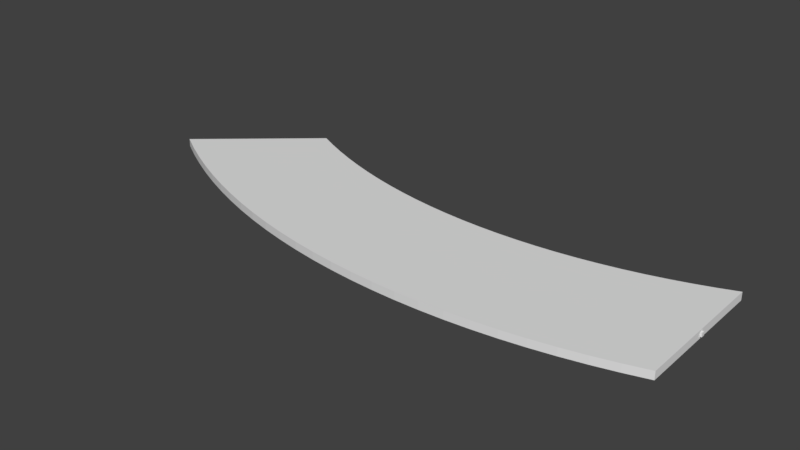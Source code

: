 # Source: Track-ShortRight.blend  (saved by Blender 2.79.0; exported with 4.5.12 LTS)
import bpy
from mathutils import Matrix  # noqa: F401  (used for matrix-valued properties, if any)

bpy.ops.wm.read_factory_settings(use_empty=True)
scene = bpy.context.scene
scene.name = 'Scene'

# ---- collections
col_collection_1 = bpy.data.collections.new('Collection 1'); scene.collection.children.link(col_collection_1)

# ---- world
world_world = bpy.data.worlds.new('World'); scene.world = world_world
world_world.color = (0.05088, 0.05088, 0.05088)
world_world.use_sun_shadow = False
world_world.sun_shadow_jitter_overblur = 0.0
world_world.cycles.sampling_method = 'MANUAL'

# ---- meshes
me_road_pivot_start = bpy.data.meshes.new('Road Pivot Start')
me_road_pivot_start.from_pydata([(0.1151, -0.1151, -0.1151), (0.1151, -0.1151, 0.1151), (-0.1151, -0.1151, -0.1151), (-0.1151, -0.1151, 0.1151), (0.1151, 0.1151, -0.1151), (0.1151, 0.1151, 0.1151), (-0.1151, 0.1151, -0.1151), (-0.1151, 0.1151, 0.1151)], [], [(0, 1, 3, 2), (2, 3, 7, 6), (6, 7, 5, 4), (4, 5, 1, 0), (2, 6, 4, 0), (7, 3, 1, 5)])
me_road_pivot_start.use_remesh_preserve_volume = False
me_road_pivot_start.use_remesh_preserve_attributes = False
me_road_pivot_start.use_mirror_vertex_groups = False
me_road_pivot_start.update()
me_road_link = bpy.data.meshes.new('Road Link')
me_road_link.from_pydata([(-1.0, -1.0, -1.0), (-1.0, -1.0, 1.0), (-1.0, 1.0, -1.0), (-1.0, 1.0, 1.0), (1.0, -1.0, -1.0), (1.0, -1.0, 1.0), (1.0, 1.0, -1.0), (1.0, 1.0, 1.0)], [], [(0, 1, 3, 2), (2, 3, 7, 6), (6, 7, 5, 4), (4, 5, 1, 0), (2, 6, 4, 0), (7, 3, 1, 5)])
me_road_link.use_remesh_preserve_volume = False
me_road_link.use_remesh_preserve_attributes = False
me_road_link.use_mirror_vertex_groups = False
me_road_link.update()
me_main_road_plane_extrusion = bpy.data.meshes.new('Main Road Plane Extrusion')
me_main_road_plane_extrusion.from_pydata([(-2.55, -0.8537, 0.3683), (-2.55, 0.1468, 0.3683), (-2.388, -0.8041, 0.3685), (-2.344, 0.1953, 0.3685), (-2.224, -0.7591, 0.3685), (-2.136, 0.2386, 0.3685), (-2.058, -0.7185, 0.3685), (-1.926, 0.2762, 0.3685), (-1.891, -0.6824, 0.3685), (-1.715, 0.3082, 0.3685), (-1.722, -0.6508, 0.3685), (-1.503, 0.3345, 0.3685), (-1.551, -0.6238, 0.3685), (-1.289, 0.355, 0.3685), (-1.38, -0.6014, 0.3685), (-1.075, 0.3698, 0.3685), (-1.207, -0.5836, 0.3685), (-0.8599, 0.3788, 0.3685), (-1.034, -0.5704, 0.3685), (-0.6447, 0.3821, 0.3685), (-0.8609, -0.5619, 0.3685), (-0.4296, 0.3795, 0.3685), (-0.6872, -0.5581, 0.3685), (-0.2147, 0.3712, 0.3685), (-0.5133, -0.5589, 0.3685), (-0.0002563, 0.3571, 0.3685), (-0.3396, -0.5644, 0.3685), (0.2134, 0.3373, 0.3685), (-0.1663, -0.5746, 0.3685), (0.4261, 0.3117, 0.3685), (0.006489, -0.5894, 0.3685), (0.6375, 0.2804, 0.3685), (0.1785, -0.6089, 0.3685), (0.8474, 0.2435, 0.3685), (0.3496, -0.633, 0.3685), (1.056, 0.2009, 0.3685), (0.5195, -0.6617, 0.3685), (1.262, 0.1528, 0.3685), (0.6881, -0.6949, 0.3685), (1.466, 0.09915, 0.3685), (0.8551, -0.7326, 0.3685), (1.667, 0.04006, 0.3685), (1.02, -0.7748, 0.3685), (1.866, -0.02442, 0.3685), (1.184, -0.8214, 0.3685), (2.062, -0.0942, 0.3685), (1.345, -0.8724, 0.3685), (2.254, -0.1692, 0.3685), (1.504, -0.9276, 0.3685), (2.444, -0.2493, 0.3685), (1.66, -0.9871, 0.3685), (2.629, -0.3345, 0.3685), (-2.55, -0.8537, 1.106), (-2.55, 0.1468, 1.106), (-2.388, -0.8041, 1.105), (-2.344, 0.1953, 1.105), (-2.224, -0.7591, 1.105), (-2.136, 0.2386, 1.105), (-2.058, -0.7185, 1.105), (-1.926, 0.2762, 1.105), (-1.891, -0.6824, 1.105), (-1.715, 0.3082, 1.105), (-1.722, -0.6508, 1.105), (-1.503, 0.3345, 1.105), (-1.551, -0.6238, 1.105), (-1.289, 0.355, 1.105), (-1.38, -0.6014, 1.105), (-1.075, 0.3698, 1.105), (-1.207, -0.5836, 1.105), (-0.8599, 0.3788, 1.105), (-1.034, -0.5704, 1.105), (-0.6447, 0.3821, 1.105), (-0.8609, -0.5619, 1.105), (-0.4296, 0.3795, 1.105), (-0.6872, -0.5581, 1.105), (-0.2147, 0.3712, 1.105), (-0.5133, -0.5589, 1.105), (-0.0002563, 0.3571, 1.105), (-0.3396, -0.5644, 1.105), (0.2134, 0.3373, 1.105), (-0.1663, -0.5746, 1.105), (0.4261, 0.3117, 1.105), (0.006489, -0.5894, 1.105), (0.6375, 0.2804, 1.105), (0.1785, -0.6089, 1.105), (0.8474, 0.2435, 1.105), (0.3496, -0.633, 1.105), (1.056, 0.2009, 1.105), (0.5195, -0.6617, 1.105), (1.262, 0.1528, 1.105), (0.6881, -0.6949, 1.105), (1.466, 0.09915, 1.105), (0.8551, -0.7326, 1.105), (1.667, 0.04006, 1.105), (1.02, -0.7748, 1.105), (1.866, -0.02442, 1.105), (1.184, -0.8214, 1.105), (2.062, -0.0942, 1.105), (1.345, -0.8724, 1.105), (2.254, -0.1692, 1.105), (1.504, -0.9276, 1.105), (2.444, -0.2493, 1.105), (1.66, -0.9871, 1.105), (2.629, -0.3345, 1.105), (-2.55, -0.3535, 0.3683), (-2.366, -0.3044, 0.3685), (-2.469, -0.8289, 0.3684), (-2.447, 0.1711, 0.3684), (-2.18, -0.2602, 0.3685), (-2.306, -0.7816, 0.3685), (-2.24, 0.217, 0.3685), (-1.992, -0.2211, 0.3685), (-2.141, -0.7388, 0.3685), (-2.031, 0.2574, 0.3685), (-1.803, -0.1871, 0.3685), (-1.974, -0.7004, 0.3685), (-1.821, 0.2922, 0.3685), (-1.612, -0.1582, 0.3685), (-1.806, -0.6666, 0.3685), (-1.609, 0.3213, 0.3685), (-1.42, -0.1344, 0.3685), (-1.636, -0.6373, 0.3685), (-1.396, 0.3447, 0.3685), (-1.227, -0.1158, 0.3685), (-1.465, -0.6126, 0.3685), (-1.182, 0.3624, 0.3685), (-1.034, -0.1024, 0.3685), (-1.294, -0.5925, 0.3685), (-0.9673, 0.3743, 0.3685), (-0.8396, -0.09416, 0.3685), (-1.121, -0.577, 0.3685), (-0.7523, 0.3805, 0.3685), (-0.6453, -0.09118, 0.3685), (-0.9477, -0.5662, 0.3685), (-0.5372, 0.3808, 0.3685), (-0.4509, -0.09342, 0.3685), (-0.774, -0.56, 0.3685), (-0.3221, 0.3754, 0.3685), (-0.2568, -0.1009, 0.3685), (-0.6002, -0.5585, 0.3685), (-0.1075, 0.3642, 0.3685), (-0.06311, -0.1136, 0.3685), (-0.4265, -0.5617, 0.3685), (0.1066, 0.3472, 0.3685), (0.1299, -0.1314, 0.3685), (-0.253, -0.5695, 0.3685), (0.3198, 0.3245, 0.3685), (0.322, -0.1545, 0.3685), (-0.07991, -0.582, 0.3685), (0.5318, 0.2961, 0.3685), (0.513, -0.1827, 0.3685), (0.09251, -0.5992, 0.3685), (0.7425, 0.262, 0.3685), (0.7026, -0.216, 0.3685), (0.2641, -0.6209, 0.3685), (0.9515, 0.2222, 0.3685), (0.8907, -0.2544, 0.3685), (0.4346, -0.6473, 0.3685), (1.159, 0.1769, 0.3685), (1.077, -0.2979, 0.3685), (0.6038, -0.6783, 0.3685), (1.364, 0.126, 0.3685), (1.261, -0.3463, 0.3685), (0.7716, -0.7137, 0.3685), (1.566, 0.0696, 0.3685), (1.443, -0.3996, 0.3685), (0.9377, -0.7537, 0.3685), (1.767, 0.007818, 0.3685), (1.623, -0.4578, 0.3685), (1.102, -0.7981, 0.3685), (1.964, -0.05931, 0.3685), (1.8, -0.5208, 0.3685), (1.264, -0.8469, 0.3685), (2.158, -0.1317, 0.3685), (1.974, -0.5885, 0.3685), (1.424, -0.9, 0.3685), (2.349, -0.2093, 0.3685), (2.144, -0.6608, 0.3685), (1.582, -0.9574, 0.3685), (2.536, -0.2919, 0.3685), (2.059, -0.6246, 0.3685), (1.887, -0.5546, 0.3685), (1.711, -0.4893, 0.3685), (1.533, -0.4287, 0.3685), (1.352, -0.3729, 0.3685), (1.169, -0.3221, 0.3685), (0.9838, -0.2761, 0.3685), (0.7966, -0.2352, 0.3685), (0.6078, -0.1994, 0.3685), (0.4175, -0.1686, 0.3685), (0.2259, -0.143, 0.3685), (0.03339, -0.1225, 0.3685), (-0.16, -0.1072, 0.3685), (-0.3539, -0.09716, 0.3685), (-0.5481, -0.0923, 0.3685), (-0.7424, -0.09267, 0.3685), (-0.9366, -0.09826, 0.3685), (-1.13, -0.1091, 0.3685), (-1.324, -0.1251, 0.3685), (-1.516, -0.1463, 0.3685), (-1.708, -0.1726, 0.3685), (-1.898, -0.2041, 0.3685), (-2.086, -0.2407, 0.3685), (-2.273, -0.2823, 0.3685), (-2.458, -0.3289, 0.3684)], [], [(204, 105, 2, 106), (203, 108, 4, 109), (202, 111, 6, 112), (201, 114, 8, 115), (200, 117, 10, 118), (199, 120, 12, 121), (198, 123, 14, 124), (197, 126, 16, 127), (196, 129, 18, 130), (195, 132, 20, 133), (194, 135, 22, 136), (193, 138, 24, 139), (192, 141, 26, 142), (191, 144, 28, 145), (190, 147, 30, 148), (189, 150, 32, 151), (188, 153, 34, 154), (187, 156, 36, 157), (186, 159, 38, 160), (185, 162, 40, 163), (184, 165, 42, 166), (183, 168, 44, 169), (182, 171, 46, 172), (181, 174, 48, 175), (180, 177, 50, 178), (53, 52, 54, 55), (55, 54, 56, 57), (57, 56, 58, 59), (59, 58, 60, 61), (61, 60, 62, 63), (63, 62, 64, 65), (65, 64, 66, 67), (67, 66, 68, 69), (69, 68, 70, 71), (71, 70, 72, 73), (73, 72, 74, 75), (75, 74, 76, 77), (77, 76, 78, 79), (79, 78, 80, 81), (81, 80, 82, 83), (83, 82, 84, 85), (85, 84, 86, 87), (87, 86, 88, 89), (89, 88, 90, 91), (91, 90, 92, 93), (93, 92, 94, 95), (95, 94, 96, 97), (97, 96, 98, 99), (99, 98, 100, 101), (101, 100, 102, 103), (28, 148, 30, 82, 80), (13, 122, 11, 63, 65), (46, 175, 48, 100, 98), (31, 149, 29, 81, 83), (49, 176, 47, 99, 101), (12, 124, 14, 66, 64), (50, 177, 51, 103, 102), (30, 151, 32, 84, 82), (15, 125, 13, 65, 67), (48, 178, 50, 102, 100), (33, 152, 31, 83, 85), (51, 179, 49, 101, 103), (14, 127, 16, 68, 66), (32, 154, 34, 86, 84), (17, 128, 15, 67, 69), (35, 155, 33, 85, 87), (16, 130, 18, 70, 68), (1, 104, 0, 52, 53), (34, 157, 36, 88, 86), (19, 131, 17, 69, 71), (37, 158, 35, 87, 89), (0, 106, 2, 54, 52), (18, 133, 20, 72, 70), (3, 107, 1, 53, 55), (36, 160, 38, 90, 88), (21, 134, 19, 71, 73), (39, 161, 37, 89, 91), (2, 109, 4, 56, 54), (20, 136, 22, 74, 72), (5, 110, 3, 55, 57), (38, 163, 40, 92, 90), (23, 137, 21, 73, 75), (41, 164, 39, 91, 93), (4, 112, 6, 58, 56), (22, 139, 24, 76, 74), (7, 113, 5, 57, 59), (40, 166, 42, 94, 92), (25, 140, 23, 75, 77), (43, 167, 41, 93, 95), (6, 115, 8, 60, 58), (24, 142, 26, 78, 76), (9, 116, 7, 59, 61), (42, 169, 44, 96, 94), (27, 143, 25, 77, 79), (45, 170, 43, 95, 97), (8, 118, 10, 62, 60), (26, 145, 28, 80, 78), (11, 119, 9, 61, 63), (44, 172, 46, 98, 96), (29, 146, 27, 79, 81), (47, 173, 45, 97, 99), (10, 121, 12, 64, 62), (174, 180, 178, 48), (49, 179, 180, 174), (179, 51, 177, 180), (171, 181, 175, 46), (47, 176, 181, 171), (176, 49, 174, 181), (168, 182, 172, 44), (45, 173, 182, 168), (173, 47, 171, 182), (165, 183, 169, 42), (43, 170, 183, 165), (170, 45, 168, 183), (162, 184, 166, 40), (41, 167, 184, 162), (167, 43, 165, 184), (159, 185, 163, 38), (39, 164, 185, 159), (164, 41, 162, 185), (156, 186, 160, 36), (37, 161, 186, 156), (161, 39, 159, 186), (153, 187, 157, 34), (35, 158, 187, 153), (158, 37, 156, 187), (150, 188, 154, 32), (33, 155, 188, 150), (155, 35, 153, 188), (147, 189, 151, 30), (31, 152, 189, 147), (152, 33, 150, 189), (144, 190, 148, 28), (29, 149, 190, 144), (149, 31, 147, 190), (141, 191, 145, 26), (27, 146, 191, 141), (146, 29, 144, 191), (138, 192, 142, 24), (25, 143, 192, 138), (143, 27, 141, 192), (135, 193, 139, 22), (23, 140, 193, 135), (140, 25, 138, 193), (132, 194, 136, 20), (21, 137, 194, 132), (137, 23, 135, 194), (129, 195, 133, 18), (19, 134, 195, 129), (134, 21, 132, 195), (126, 196, 130, 16), (17, 131, 196, 126), (131, 19, 129, 196), (123, 197, 127, 14), (15, 128, 197, 123), (128, 17, 126, 197), (120, 198, 124, 12), (13, 125, 198, 120), (125, 15, 123, 198), (117, 199, 121, 10), (11, 122, 199, 117), (122, 13, 120, 199), (114, 200, 118, 8), (9, 119, 200, 114), (119, 11, 117, 200), (111, 201, 115, 6), (7, 116, 201, 111), (116, 9, 114, 201), (108, 202, 112, 4), (5, 113, 202, 108), (113, 7, 111, 202), (105, 203, 109, 2), (3, 110, 203, 105), (110, 5, 108, 203), (104, 204, 106, 0), (1, 107, 204, 104), (107, 3, 105, 204)])
_uv = me_main_road_plane_extrusion.uv_layers.new(name='UVMap')
_uv.uv.foreach_set('vector', [0.5, 0.972, 0.5001, 0.944, 1.0, 0.9397, 1.0, 0.9698, 0.5001, 0.9264, 0.5002, 0.9088, 1.0, 0.9062, 1.0, 0.923, 0.5002, 0.8905, 0.5003, 0.8722, 1.0, 0.8726, 1.0, 0.8894, 0.5003, 0.8538, 0.5003, 0.8353, 1.0, 0.8387, 1.0, 0.8557, 0.5003, 0.8166, 0.5004, 0.798, 1.0, 0.8046, 1.0, 0.8217, 0.5004, 0.7792, 0.5004, 0.7604, 1.0, 0.7703, 1.0, 0.7875, 0.5004, 0.7415, 0.5004, 0.7226, 1.0, 0.7359, 1.0, 0.7531, 0.5005, 0.7036, 0.5005, 0.6847, 1.0, 0.7013, 1.0, 0.7186, 0.5005, 0.6657, 0.5005, 0.6466, 1.0, 0.6666, 1.0, 0.684, 0.5005, 0.6276, 0.5005, 0.6085, 1.0, 0.6318, 1.0, 0.6492, 0.5005, 0.5895, 0.5006, 0.5704, 1.0, 0.597, 1.0, 0.6144, 0.5006, 0.5514, 0.5006, 0.5324, 1.0, 0.5622, 1.0, 0.5796, 0.5006, 0.5134, 0.5006, 0.4944, 1.0, 0.5275, 1.0, 0.5448, 0.5006, 0.4754, 0.5006, 0.4565, 1.0, 0.4928, 1.0, 0.5101, 0.5006, 0.4376, 0.5007, 0.4188, 1.0, 0.4582, 1.0, 0.4755, 0.5007, 0.4, 0.5007, 0.3813, 1.0, 0.4237, 1.0, 0.4409, 0.5007, 0.3627, 0.5007, 0.3441, 1.0, 0.3895, 1.0, 0.4066, 0.5007, 0.3257, 0.5007, 0.3072, 1.0, 0.3554, 1.0, 0.3724, 0.5007, 0.289, 0.5007, 0.2708, 1.0, 0.3217, 1.0, 0.3385, 0.5007, 0.2527, 0.5008, 0.2347, 1.0, 0.2882, 1.0, 0.3049, 0.5008, 0.217, 0.5008, 0.1992, 1.0, 0.255, 1.0, 0.2716, 0.5008, 0.1817, 0.5008, 0.1642, 1.0, 0.2223, 1.0, 0.2386, 0.5008, 0.1471, 0.5008, 0.1299, 1.0, 0.1899, 1.0, 0.2061, 0.5008, 0.113, 0.5008, 0.09612, 1.0, 0.158, 1.0, 0.1739, 0.5004, 0.08002, 0.5, 0.06391, 1.0, 0.1278, 1.0, 0.1429, 0.0, 0.0, 1.0, 0.0, 1.0, 1.0, 0.0, 1.0, 0.0, 0.0, 1.0, 0.0, 1.0, 1.0, 0.0, 1.0, 0.0, 0.0, 1.0, 0.0, 1.0, 1.0, 0.0, 1.0, 0.0, 0.0, 1.0, 0.0, 1.0, 1.0, 0.0, 1.0, 0.0, 0.0, 1.0, 0.0, 1.0, 1.0, 0.0, 1.0, 0.0, 0.0, 1.0, 0.0, 1.0, 1.0, 0.0, 1.0, 0.0, 0.0, 1.0, 0.0, 1.0, 1.0, 0.0, 1.0, 0.0, 0.0, 1.0, 0.0, 1.0, 1.0, 0.0, 1.0, 0.0, 0.0, 1.0, 0.0, 1.0, 1.0, 0.0, 1.0, 0.0, 0.0, 1.0, 0.0, 1.0, 1.0, 0.0, 1.0, 0.0, 0.0, 1.0, 0.0, 1.0, 1.0, 0.0, 1.0, 0.0, 0.0, 1.0, 0.0, 1.0, 1.0, 0.0, 1.0, 0.0, 0.0, 1.0, 0.0, 1.0, 1.0, 0.0, 1.0, 0.0, 0.0, 1.0, 0.0, 1.0, 1.0, 0.0, 1.0, 0.0, 0.0, 1.0, 0.0, 1.0, 1.0, 0.0, 1.0, 0.0, 0.0, 1.0, 0.0, 1.0, 1.0, 0.0, 1.0, 0.0, 0.0, 1.0, 0.0, 1.0, 1.0, 0.0, 1.0, 0.0, 0.0, 1.0, 0.0, 1.0, 1.0, 0.0, 1.0, 0.0, 0.0, 1.0, 0.0, 1.0, 1.0, 0.0, 1.0, 0.0, 0.0, 1.0, 0.0, 1.0, 1.0, 0.0, 1.0, 0.0, 0.0, 1.0, 0.0, 1.0, 1.0, 0.0, 1.0, 0.0, 0.0, 1.0, 0.0, 1.0, 1.0, 0.0, 1.0, 0.0, 0.0, 1.0, 0.0, 1.0, 1.0, 0.0, 1.0, 0.0, 0.0, 1.0, 0.0, 1.0, 1.0, 0.0, 1.0, 0.0, 0.0, 1.0, 0.0, 1.0, 1.0, 0.0, 1.0, 0.0, 0.0, 0.0, 0.0, 0.0, 0.0, 0.0, 0.0, 0.0, 0.0, 0.0, 0.0, 0.0, 0.0, 0.0, 0.0, 0.0, 0.0, 0.0, 0.0, 0.0, 0.0, 0.0, 0.0, 0.0, 0.0, 0.0, 0.0, 0.0, 0.0, 0.0, 0.0, 0.0, 0.0, 0.0, 0.0, 0.0, 0.0, 0.0, 0.0, 0.0, 0.0, 0.0, 0.0, 0.0, 0.0, 0.0, 0.0, 0.0, 0.0, 0.0, 0.0, 0.0, 0.0, 0.0, 0.0, 0.0, 0.0, 0.0, 0.0, 0.0, 0.0, 0.0, 0.0, 0.0, 0.0, 0.0, 0.0, 0.0, 0.0, 0.0, 0.0, 0.0, 0.0, 0.0, 0.0, 0.0, 0.0, 0.0, 0.0, 0.0, 0.0, 0.0, 0.0, 0.0, 0.0, 0.0, 0.0, 0.0, 0.0, 0.0, 0.0, 0.0, 0.0, 0.0, 0.0, 0.0, 0.0, 0.0, 0.0, 0.0, 0.0, 0.0, 0.0, 0.0, 0.0, 0.0, 0.0, 0.0, 0.0, 0.0, 0.0, 0.0, 0.0, 0.0, 0.0, 0.0, 0.0, 0.0, 0.0, 0.0, 0.0, 0.0, 0.0, 0.0, 0.0, 0.0, 0.0, 0.0, 0.0, 0.0, 0.0, 0.0, 0.0, 0.0, 0.0, 0.0, 0.0, 0.0, 0.0, 0.0, 0.0, 0.0, 0.0, 0.0, 0.0, 0.0, 0.0, 0.0, 0.0, 0.0, 0.0, 0.0, 0.0, 0.0, 0.0, 0.0, 0.0, 0.0, 0.0, 0.0, 0.0, 0.0, 0.0, 0.0, 0.0, 0.0, 0.0, 0.0, 0.0, 0.0, 0.0, 0.0, 0.0, 0.0, 0.0, 0.0, 0.0, 0.0, 0.0, 0.0, 0.0, 0.0, 0.0, 0.0, 0.0, 0.0, 0.0, 0.0, 0.0, 0.0, 0.0, 0.0, 0.0, 0.0, 0.0, 0.0, 0.0, 0.0, 0.0, 0.0, 0.0, 0.0, 0.0, 0.0, 0.0, 0.0, 0.0, 0.0, 0.0, 0.0, 0.0, 0.0, 0.0, 0.0, 0.0, 0.0, 0.0, 0.0, 0.0, 0.0, 0.0, 0.0, 0.0, 0.0, 0.0, 0.0, 0.0, 0.0, 0.0, 0.0, 0.0, 0.0, 0.0, 0.0, 0.0, 0.0, 0.0, 0.0, 0.0, 0.0, 0.0, 0.0, 0.0, 0.0, 0.0, 0.0, 0.0, 0.0, 0.0, 0.0, 0.0, 0.0, 0.0, 0.0, 0.0, 0.0, 0.0, 0.0, 0.0, 0.0, 0.0, 0.0, 0.0, 0.0, 0.0, 0.0, 0.0, 0.0, 0.0, 0.0, 0.0, 0.0, 0.0, 0.0, 0.0, 0.0, 0.0, 0.0, 0.0, 0.0, 0.0, 0.0, 0.0, 0.0, 0.0, 0.0, 0.0, 0.0, 0.0, 0.0, 0.0, 0.0, 0.0, 0.0, 0.0, 0.0, 0.0, 0.0, 0.0, 0.0, 0.0, 0.0, 0.0, 0.0, 0.0, 0.0, 0.0, 0.0, 0.0, 0.0, 0.0, 0.0, 0.0, 0.0, 0.0, 0.0, 0.0, 0.0, 0.0, 0.0, 0.0, 0.0, 0.0, 0.0, 0.0, 0.0, 0.0, 0.0, 0.0, 0.0, 0.0, 0.0, 0.0, 0.0, 0.0, 0.0, 0.0, 0.0, 0.0, 0.0, 0.0, 0.0, 0.0, 0.0, 0.0, 0.0, 0.0, 0.0, 0.0, 0.0, 0.0, 0.0, 0.0, 0.0, 0.0, 0.0, 0.0, 0.0, 0.0, 0.0, 0.0, 0.0, 0.0, 0.0, 0.0, 0.0, 0.0, 0.0, 0.0, 0.0, 0.0, 0.0, 0.0, 0.0, 0.0, 0.0, 0.0, 0.0, 0.0, 0.0, 0.0, 0.0, 0.0, 0.0, 0.0, 0.0, 0.0, 0.0, 0.0, 0.0, 0.0, 0.0, 0.0, 0.0, 0.0, 0.0, 0.0, 0.0, 0.0, 0.0, 0.0, 0.0, 0.0, 0.0, 0.0, 0.0, 0.0, 0.0, 0.0, 0.0, 0.0, 0.0, 0.0, 0.0, 0.0, 0.0, 0.0, 0.0, 0.0, 0.0, 0.0, 0.0, 0.0, 0.0, 0.0, 0.0, 0.0, 0.0, 0.0, 0.0, 0.0, 0.0, 0.0, 0.0, 0.0, 0.0, 0.0, 0.0, 0.0, 0.0, 0.0, 0.0, 0.0, 0.0, 0.0, 0.0, 0.0, 0.0, 0.0, 0.0, 0.0, 0.0, 0.0, 0.0, 0.0, 0.0, 0.0, 0.0, 0.0, 0.0, 0.0, 0.0, 0.0, 0.0, 0.0, 0.0, 0.0, 0.0, 0.0, 0.0, 0.0, 0.0, 0.0, 0.0, 0.0, 0.0, 0.0, 0.0, 0.0, 0.0, 0.0, 0.0, 0.0, 0.0, 0.0, 0.0, 0.0, 0.0, 0.0, 0.0, 0.0, 0.0, 0.0, 0.0, 0.0, 0.0, 0.0, 0.0, 0.0, 0.0, 0.0, 0.0, 0.0, 0.0, 0.0, 0.0, 0.0, 0.0, 0.0, 0.0, 0.0, 0.0, 0.0, 0.0, 0.0, 0.0, 0.0, 0.0, 0.0, 0.5008, 0.09612, 0.5004, 0.08002, 1.0, 0.1429, 1.0, 0.158, 0.00165, 0.03425, 0.0008248, 0.01713, 0.5004, 0.08002, 0.5008, 0.09612, 0.0008248, 0.01713, 0.0, 0.0, 0.5, 0.06391, 0.5004, 0.08002, 0.5008, 0.1299, 0.5008, 0.113, 1.0, 0.1739, 1.0, 0.1899, 0.001618, 0.06984, 0.001634, 0.05205, 0.5008, 0.113, 0.5008, 0.1299, 0.001634, 0.05205, 0.00165, 0.03425, 0.5008, 0.09612, 0.5008, 0.113, 0.5008, 0.1642, 0.5008, 0.1471, 1.0, 0.2061, 1.0, 0.2223, 0.001585, 0.1062, 0.001602, 0.08803, 0.5008, 0.1471, 0.5008, 0.1642, 0.001602, 0.08803, 0.001618, 0.06984, 0.5008, 0.1299, 0.5008, 0.1471, 0.5008, 0.1992, 0.5008, 0.1817, 1.0, 0.2386, 1.0, 0.255, 0.001551, 0.1434, 0.001568, 0.1248, 0.5008, 0.1817, 0.5008, 0.1992, 0.001568, 0.1248, 0.001585, 0.1062, 0.5008, 0.1642, 0.5008, 0.1817, 0.5008, 0.2347, 0.5008, 0.217, 1.0, 0.2716, 1.0, 0.2882, 0.001515, 0.1813, 0.001533, 0.1623, 0.5008, 0.217, 0.5008, 0.2347, 0.001533, 0.1623, 0.001551, 0.1434, 0.5008, 0.1992, 0.5008, 0.217, 0.5007, 0.2708, 0.5007, 0.2527, 1.0, 0.3049, 1.0, 0.3217, 0.001478, 0.2199, 0.001497, 0.2006, 0.5007, 0.2527, 0.5007, 0.2708, 0.001497, 0.2006, 0.001515, 0.1813, 0.5008, 0.2347, 0.5007, 0.2527, 0.5007, 0.3072, 0.5007, 0.289, 1.0, 0.3385, 1.0, 0.3554, 0.001439, 0.259, 0.001458, 0.2394, 0.5007, 0.289, 0.5007, 0.3072, 0.001458, 0.2394, 0.001478, 0.2199, 0.5007, 0.2708, 0.5007, 0.289, 0.5007, 0.3441, 0.5007, 0.3257, 1.0, 0.3724, 1.0, 0.3895, 0.001398, 0.2987, 0.001419, 0.2789, 0.5007, 0.3257, 0.5007, 0.3441, 0.001419, 0.2789, 0.001439, 0.259, 0.5007, 0.3072, 0.5007, 0.3257, 0.5007, 0.3813, 0.5007, 0.3627, 1.0, 0.4066, 1.0, 0.4237, 0.001356, 0.3389, 0.001377, 0.3188, 0.5007, 0.3627, 0.5007, 0.3813, 0.001377, 0.3188, 0.001398, 0.2987, 0.5007, 0.3441, 0.5007, 0.3627, 0.5007, 0.4188, 0.5007, 0.4, 1.0, 0.4409, 1.0, 0.4582, 0.001312, 0.3794, 0.001334, 0.3591, 0.5007, 0.4, 0.5007, 0.4188, 0.001334, 0.3591, 0.001356, 0.3389, 0.5007, 0.3813, 0.5007, 0.4, 0.5006, 0.4565, 0.5006, 0.4376, 1.0, 0.4755, 1.0, 0.4928, 0.001266, 0.4202, 0.001289, 0.3998, 0.5006, 0.4376, 0.5006, 0.4565, 0.001289, 0.3998, 0.001312, 0.3794, 0.5007, 0.4188, 0.5006, 0.4376, 0.5006, 0.4944, 0.5006, 0.4754, 1.0, 0.5101, 1.0, 0.5275, 0.001217, 0.4613, 0.001242, 0.4407, 0.5006, 0.4754, 0.5006, 0.4944, 0.001242, 0.4407, 0.001266, 0.4202, 0.5006, 0.4565, 0.5006, 0.4754, 0.5006, 0.5324, 0.5006, 0.5134, 1.0, 0.5448, 1.0, 0.5622, 0.001167, 0.5025, 0.001192, 0.4819, 0.5006, 0.5134, 0.5006, 0.5324, 0.001192, 0.4819, 0.001217, 0.4613, 0.5006, 0.4944, 0.5006, 0.5134, 0.5006, 0.5704, 0.5006, 0.5514, 1.0, 0.5796, 1.0, 0.597, 0.001114, 0.5439, 0.001141, 0.5232, 0.5006, 0.5514, 0.5006, 0.5704, 0.001141, 0.5232, 0.001167, 0.5025, 0.5006, 0.5324, 0.5006, 0.5514, 0.5005, 0.6085, 0.5005, 0.5895, 1.0, 0.6144, 1.0, 0.6318, 0.001058, 0.5853, 0.001086, 0.5646, 0.5005, 0.5895, 0.5005, 0.6085, 0.001086, 0.5646, 0.001114, 0.5439, 0.5006, 0.5704, 0.5005, 0.5895, 0.5005, 0.6466, 0.5005, 0.6276, 1.0, 0.6492, 1.0, 0.6666, 0.0009991, 0.6267, 0.001029, 0.606, 0.5005, 0.6276, 0.5005, 0.6466, 0.001029, 0.606, 0.001058, 0.5853, 0.5005, 0.6085, 0.5005, 0.6276, 0.5005, 0.6847, 0.5005, 0.6657, 1.0, 0.684, 1.0, 0.7013, 0.0009362, 0.6681, 0.0009676, 0.6474, 0.5005, 0.6657, 0.5005, 0.6847, 0.0009676, 0.6474, 0.0009991, 0.6267, 0.5005, 0.6466, 0.5005, 0.6657, 0.5004, 0.7226, 0.5005, 0.7036, 1.0, 0.7186, 1.0, 0.7359, 0.0008687, 0.7093, 0.0009025, 0.6887, 0.5005, 0.7036, 0.5004, 0.7226, 0.0009025, 0.6887, 0.0009362, 0.6681, 0.5005, 0.6847, 0.5005, 0.7036, 0.5004, 0.7604, 0.5004, 0.7415, 1.0, 0.7531, 1.0, 0.7703, 0.0007956, 0.7504, 0.0008321, 0.7299, 0.5004, 0.7415, 0.5004, 0.7604, 0.0008321, 0.7299, 0.0008687, 0.7093, 0.5004, 0.7226, 0.5004, 0.7415, 0.5004, 0.798, 0.5004, 0.7792, 1.0, 0.7875, 1.0, 0.8046, 0.000715, 0.7913, 0.0007553, 0.7708, 0.5004, 0.7792, 0.5004, 0.798, 0.0007553, 0.7708, 0.0007956, 0.7504, 0.5004, 0.7604, 0.5004, 0.7792, 0.5003, 0.8353, 0.5003, 0.8166, 1.0, 0.8217, 1.0, 0.8387, 0.0006243, 0.8318, 0.0006696, 0.8115, 0.5003, 0.8166, 0.5003, 0.8353, 0.0006696, 0.8115, 0.000715, 0.7913, 0.5004, 0.798, 0.5003, 0.8166, 0.5003, 0.8722, 0.5003, 0.8538, 1.0, 0.8557, 1.0, 0.8726, 0.0005178, 0.8719, 0.000571, 0.8519, 0.5003, 0.8538, 0.5003, 0.8722, 0.000571, 0.8519, 0.0006243, 0.8318, 0.5003, 0.8353, 0.5003, 0.8538, 0.5002, 0.9088, 0.5002, 0.8905, 1.0, 0.8894, 1.0, 0.9062, 0.0003826, 0.9113, 0.0004502, 0.8916, 0.5002, 0.8905, 0.5002, 0.9088, 0.0004502, 0.8916, 0.0005178, 0.8719, 0.5003, 0.8722, 0.5002, 0.8905, 0.5001, 0.944, 0.5001, 0.9264, 1.0, 0.923, 1.0, 0.9397, 0.0001534, 0.9484, 0.000268, 0.9298, 0.5001, 0.9264, 0.5001, 0.944, 0.000268, 0.9298, 0.0003826, 0.9113, 0.5002, 0.9088, 0.5001, 0.9264, 0.5, 1.0, 0.5, 0.972, 1.0, 0.9698, 1.0, 1.0, 0.0, 1.0, 7.668e-05, 0.9742, 0.5, 0.972, 0.5, 1.0, 7.668e-05, 0.9742, 0.0001534, 0.9484, 0.5001, 0.944, 0.5, 0.972])
me_main_road_plane_extrusion.use_remesh_preserve_volume = False
me_main_road_plane_extrusion.use_remesh_preserve_attributes = False
me_main_road_plane_extrusion.use_mirror_vertex_groups = False
me_main_road_plane_extrusion.update()

# ---- objects
ob_road = bpy.data.objects.new('Road', me_road_pivot_start)
ob_road_link = bpy.data.objects.new('Road Link', me_road_link)
ob_main_road_plane_extrusion = bpy.data.objects.new('Main Road Plane Extrusion', me_main_road_plane_extrusion)

# ---- transforms, parenting, visibility, modifiers, constraints
ob_road.location = (0.0, 0.0, 0.0)
ob_road.lineart.crease_threshold = 0.0
ob_road_link.parent = ob_road
ob_road_link.location = (-32.9, 2.754, 0.0)
ob_road_link.rotation_euler = (-3.853, 1.571, 0.0)
ob_road_link.scale = (0.1423, 0.1423, 0.1423)
ob_road_link.lineart.crease_threshold = 0.0
ob_main_road_plane_extrusion.parent = ob_road
ob_main_road_plane_extrusion.matrix_parent_inverse = Matrix(((1.0, 0.0, 0.0, 0.05081), (0.0, 1.0, 0.0, -1.35), (0.0, 0.0, 1.0, 0.4916), (0.0, 0.0, 0.0, 1.0)))
ob_main_road_plane_extrusion.location = (-17.92, -1.82, 0.008421)
ob_main_road_plane_extrusion.scale = (-7.009, -8.966, -0.6785)
ob_main_road_plane_extrusion.lineart.crease_threshold = 0.0

# ---- collection membership
col_collection_1.objects.link(ob_road)
col_collection_1.objects.link(ob_road_link)
col_collection_1.objects.link(ob_main_road_plane_extrusion)

# ---- scene / render settings (as saved in the file)
scene.frame_start = 1; scene.frame_end = 250; scene.frame_set(16)
scene.render.engine = 'BLENDER_EEVEE_NEXT'
scene.render.resolution_percentage = 50
scene.render.dither_intensity = 0.0
scene.cycles.use_denoising = False
scene.cycles.samples = 128
scene.cycles.sampling_pattern = 'TABULATED_SOBOL'
scene.cycles.use_adaptive_sampling = False
scene.cycles.use_light_tree = False
scene.cycles.blur_glossy = 0.0
scene.cycles.sample_clamp_indirect = 0.0
scene.view_settings.view_transform = 'Standard'
bpy.context.view_layer.update()

# ---- added for rendering (the .blend has no active camera and no usable light): camera, sun
cam_auto = bpy.data.cameras.new('AutoCamera')
cam_auto.lens = 50.0
cam_auto.sensor_width = 36.0
cam_auto.clip_end = 1000.0
ob_auto_camera = bpy.data.objects.new('AutoCamera', cam_auto)
scene.collection.objects.link(ob_auto_camera)
ob_auto_camera.location = (17.4657, -43.1277, 28.4464)
ob_auto_camera.rotation_euler = (1.09748, -7.21219e-08, 0.694738)
scene.camera = ob_auto_camera
light_auto_sun = bpy.data.lights.new('AutoSun', 'SUN')
light_auto_sun.energy = 3.0
light_auto_sun.angle = 0.0523599
ob_auto_sun = bpy.data.objects.new('AutoSun', light_auto_sun)
scene.collection.objects.link(ob_auto_sun)
ob_auto_sun.rotation_euler = (0.872665, 0.174533, 0.523599)
bpy.context.view_layer.update()
